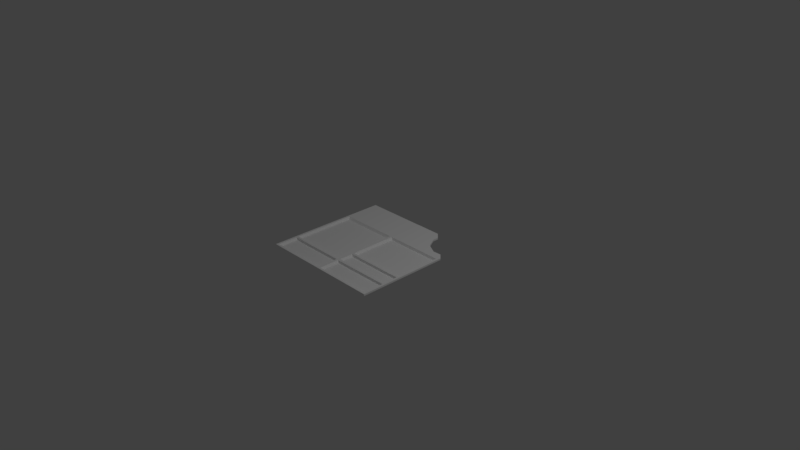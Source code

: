 # Source: Component_PuzzleBackgroundTop.blend  (saved by Blender 2.79.0; exported with 4.5.12 LTS)
import bpy
from mathutils import Matrix  # noqa: F401  (used for matrix-valued properties, if any)

bpy.ops.wm.read_factory_settings(use_empty=True)
scene = bpy.context.scene
scene.name = 'Scene'

# ---- collections
col_collection_1 = bpy.data.collections.new('Collection 1'); scene.collection.children.link(col_collection_1)

# ---- materials (node trees are filled in below, after node groups)
mat_component_puzzleback_mat = bpy.data.materials.new('Component_PuzzleBack_mat')
mat_component_puzzleback_mat.alpha_threshold = 0.0
mat_component_puzzleback_mat.use_transparent_shadow = False
mat_component_puzzleback_mat.diffuse_color = (1.0, 1.0, 1.0, 1.0)
mat_component_puzzleback_mat.roughness = 0.5

# ---- material node trees

# ---- world
world_world = bpy.data.worlds.new('World'); scene.world = world_world
world_world.color = (0.05088, 0.05088, 0.05088)
world_world.use_sun_shadow = False
world_world.sun_shadow_jitter_overblur = 0.0
world_world.cycles.sampling_method = 'MANUAL'

# ---- cameras
cam_camera_001 = bpy.data.cameras.new('Camera.001')
cam_camera_001.clip_end = 100.0
cam_camera_001.lens = 35.0
cam_camera_001.sensor_width = 32.0
cam_camera_001.sensor_height = 18.0
cam_camera_001.ortho_scale = 7.314
cam_camera_001.dof.focus_distance = 0.0
cam_camera_001.dof.aperture_fstop = 128.0
cam_camera_001.dof.aperture_blades = 6
cam_camera = bpy.data.cameras.new('Camera')
cam_camera.clip_end = 100.0
cam_camera.lens = 35.0
cam_camera.sensor_width = 32.0
cam_camera.sensor_height = 18.0
cam_camera.ortho_scale = 7.314
cam_camera.dof.focus_distance = 0.0
cam_camera.dof.aperture_fstop = 128.0

# ---- lights
light_lamp_001 = bpy.data.lights.new('Lamp.001', 'POINT')
light_lamp_001.transmission_factor = 0.0
light_lamp_001.energy = 100.0
light_lamp_001.shadow_buffer_clip_start = 0.5
light_lamp_001.shadow_soft_size = 0.1
light_lamp_001.shadow_maximum_resolution = 0.006
light_lamp_001.use_absolute_resolution = True
light_lamp = bpy.data.lights.new('Lamp', 'POINT')
light_lamp.transmission_factor = 0.0
light_lamp.cutoff_distance = 30.0
light_lamp.energy = 100.0
light_lamp.shadow_buffer_clip_start = 1.001
light_lamp.shadow_soft_size = 0.1
light_lamp.shadow_maximum_resolution = 0.006
light_lamp.use_absolute_resolution = True

# ---- meshes
me_untitled_008 = bpy.data.meshes.new('Untitled.008')
me_untitled_008.from_pydata([(0.5973, 11.49, 83.31), (-76.02, 11.49, 83.31), (-76.02, 11.49, 56.87), (0.5952, 11.51, 56.87)], [], [(1, 0, 3, 2)])
_uv = me_untitled_008.uv_layers.new(name='map1')
_uv.uv.foreach_set('vector', [0.02158, 0.3481, 0.1312, 0.1945, 0.1884, 0.2336, 0.07616, 0.3883])
me_untitled_008.materials.append(mat_component_puzzleback_mat)
me_untitled_008.use_remesh_preserve_volume = False
me_untitled_008.use_remesh_preserve_attributes = False
me_untitled_008.use_mirror_vertex_groups = False
me_untitled_008.update()
me_untitled_008.normals_split_custom_set([tuple(v) for v in zip(*[iter([-8.702e-05, 1.0, 0.0002887, -8.702e-05, 1.0, 0.0002887, -8.702e-05, 1.0, 0.0002887, -8.702e-05, 1.0, 0.0002887])] * 3)])
me_untitled_007 = bpy.data.meshes.new('Untitled.007')
me_untitled_007.from_pydata([(84.83, 11.5, 83.3), (8.173, 11.5, 83.3), (8.171, 11.52, 57.19), (84.83, 11.53, 56.87)], [], [(3, 2, 1, 0)])
_uv = me_untitled_007.uv_layers.new(name='map1')
_uv.uv.foreach_set('vector', [0.3117, 0.06172, 0.2039, 0.2075, 0.1473, 0.1691, 0.2576, 0.02462])
me_untitled_007.materials.append(mat_component_puzzleback_mat)
me_untitled_007.use_remesh_preserve_volume = False
me_untitled_007.use_remesh_preserve_attributes = False
me_untitled_007.use_mirror_vertex_groups = False
me_untitled_007.update()
me_untitled_007.normals_split_custom_set([tuple(v) for v in zip(*[iter([-4.238e-05, 1.0, 0.0009453, -4.238e-05, 1.0, 0.0009453, -4.238e-05, 1.0, 0.0009453, -4.238e-05, 1.0, 0.0009453])] * 3)])
me_untitled_006 = bpy.data.meshes.new('Untitled.006')
me_untitled_006.from_pydata([(84.82, 11.52, 52.64), (8.179, 11.51, 52.38), (8.178, 11.53, 34.1), (84.82, 11.54, 33.87)], [], [(3, 2, 1, 0)])
_uv = me_untitled_006.uv_layers.new(name='map1')
_uv.uv.foreach_set('vector', [0.3636, 0.1016, 0.2594, 0.2466, 0.225, 0.222, 0.3281, 0.07368])
me_untitled_006.materials.append(mat_component_puzzleback_mat)
me_untitled_006.use_remesh_preserve_volume = False
me_untitled_006.use_remesh_preserve_attributes = False
me_untitled_006.use_mirror_vertex_groups = False
me_untitled_006.update()
me_untitled_006.normals_split_custom_set([tuple(v) for v in zip(*[iter([-0.00013, 1.0, 0.000952, -0.00013, 1.0, 0.000952, -0.00013, 1.0, 0.000952, -0.00013, 1.0, 0.000952])] * 3)])
me_untitled_005 = bpy.data.meshes.new('Untitled.005')
me_untitled_005.from_pydata([(8.161, 11.55, 28.58), (8.158, 11.6, -32.23), (84.84, 11.62, -32.19), (84.84, 11.56, 28.68)], [], [(2, 1, 0, 3)])
_uv = me_untitled_005.uv_layers.new(name='map1')
_uv.uv.foreach_set('vector', [0.4985, 0.199, 0.3965, 0.3522, 0.2801, 0.2606, 0.3826, 0.1119])
me_untitled_005.materials.append(mat_component_puzzleback_mat)
me_untitled_005.use_remesh_preserve_volume = False
me_untitled_005.use_remesh_preserve_attributes = False
me_untitled_005.use_mirror_vertex_groups = False
me_untitled_005.update()
me_untitled_005.normals_split_custom_set([tuple(v) for v in zip(*[iter([-0.0002739, 1.0, 0.0009403, -0.0002739, 1.0, 0.0009403, -0.0002739, 1.0, 0.0009403, -0.0002739, 1.0, 0.0009403])] * 3)])
me_untitled_004 = bpy.data.meshes.new('Untitled.004')
me_untitled_004.from_pydata([(0.5926, 11.51, 29.82), (0.5877, 11.54, -31.04), (-76.02, 11.48, -31.04), (-76.02, 11.48, 32.76), (-76.02, 11.48, 51.53), (0.5943, 11.5, 51.53), (0.5928, 11.51, 33.08), (-76.02, 11.48, 29.82)], [], [(0, 1, 2, 7, 3, 4, 5, 6)])
_uv = me_untitled_004.uv_layers.new(name='map1')
_uv.uv.foreach_set('vector', [0.2575, 0.2792, 0.38, 0.3719, 0.27, 0.5246, 0.1379, 0.443, 0.1316, 0.4383, 0.09426, 0.4058, 0.208, 0.2479, 0.2504, 0.2744])
me_untitled_004.materials.append(mat_component_puzzleback_mat)
me_untitled_004.use_remesh_preserve_volume = False
me_untitled_004.use_remesh_preserve_attributes = False
me_untitled_004.use_mirror_vertex_groups = False
me_untitled_004.update()
me_untitled_004.normals_split_custom_set([tuple(v) for v in zip(*[iter([-0.0004653, 1.0, 0.0002887, -0.0004653, 1.0, 0.0002887, -0.0004653, 1.0, 0.0002887, -0.0004653, 1.0, 0.0002887, -0.0004653, 1.0, 0.0002887, -0.0004653, 1.0, 0.0002887, -0.0004653, 1.0, 0.0002887, -0.0004653, 1.0, 0.0002887])] * 3)])
me_untitled_003 = bpy.data.meshes.new('Untitled.003')
me_untitled_003.from_pydata([(-81.05, 14.5, 87.01), (89.84, 14.5, 87.01), (-81.05, 14.5, -83.88), (89.84, 14.63, -37.08), (89.84, 14.5, 84.0), (2.646, 14.5, 87.01), (6.153, 14.5, 87.01), (-81.05, 14.5, -37.08), (-81.05, 14.5, 84.0), (2.647, 14.5, -83.88), (6.153, 14.63, -83.88), (48.75, 14.59, -67.79), (71.61, 14.59, -45.08), (56.86, 14.59, -52.93), (82.85, 14.59, -45.66), (90.5, 14.61, -38.04), (40.83, 14.61, -83.88), (48.81, 14.59, -75.83), (6.155, 14.5, 84.0), (2.606, 14.5, 84.0), (64.24, 14.59, -49.01), (2.596, 14.56, -37.08), (6.15, 14.6, -37.16), (89.84, 12.15, 87.01), (6.153, 12.15, 87.01), (64.24, 12.24, -49.01), (71.61, 12.24, -45.09), (2.647, 12.15, 87.01), (6.153, 12.28, -83.88), (40.83, 12.26, -83.88), (48.81, 12.24, -75.83), (48.75, 12.24, -67.79), (56.86, 12.24, -52.93), (-81.05, 12.15, 87.01), (-81.05, 12.15, 84.0), (89.84, 12.28, -37.08), (89.84, 12.15, 84.0), (82.85, 12.24, -45.66), (6.156, 12.15, 84.0), (2.606, 12.15, 84.0), (90.5, 12.26, -38.04), (-81.05, 12.15, -37.08), (-81.05, 12.15, -83.88), (2.647, 12.15, -83.88), (2.597, 12.21, -37.08), (6.15, 12.25, -37.49), (-78.03, 14.5, 87.01), (-78.03, 14.5, -83.88), (-78.03, 14.5, 84.0), (-78.03, 14.5, -37.08), (-78.03, 12.15, 87.01), (-78.03, 12.15, -83.88), (-78.03, 12.15, 84.0), (-78.03, 12.15, -37.08), (89.84, 14.63, -33.76), (-81.05, 14.5, -33.76), (2.596, 14.56, -33.76), (6.15, 14.59, -33.82), (89.84, 12.28, -33.76), (-81.05, 12.15, -33.76), (2.597, 12.21, -33.76), (6.15, 12.24, -34.15), (-78.03, 12.15, -33.76), (-78.03, 14.5, -33.76), (86.85, 14.5, 87.01), (86.85, 14.63, -37.1), (86.85, 14.5, 84.0), (86.85, 12.15, 87.01), (86.85, 12.28, -37.1), (86.85, 12.15, 84.0), (86.85, 12.27, -33.78), (86.85, 14.62, -33.78), (89.84, 14.53, 56.18), (-81.05, 14.5, 56.18), (89.84, 12.18, 56.18), (-81.05, 12.15, 56.18), (-78.03, 14.5, 56.18), (2.603, 14.51, 56.18), (6.154, 14.52, 56.5), (-78.03, 12.15, 56.18), (86.85, 12.18, 56.18), (86.85, 14.53, 56.18), (2.603, 14.52, 53.15), (6.154, 14.52, 52.87), (-78.03, 12.15, 53.15), (86.85, 14.53, 53.14), (89.84, 14.53, 53.15), (-81.05, 14.5, 53.15), (89.84, 12.18, 53.15), (-81.05, 12.15, 53.15), (-78.03, 14.5, 53.15), (86.85, 12.18, 53.14), (2.602, 14.53, 33.72), (6.153, 14.54, 33.61), (-78.03, 12.15, 33.39), (86.85, 14.55, 33.38), (89.84, 14.55, 33.39), (-81.05, 14.5, 33.39), (89.84, 12.2, 33.39), (-81.05, 12.15, 33.39), (-78.03, 14.5, 33.39), (86.85, 12.2, 33.38), (2.601, 14.53, 30.29), (6.153, 14.54, 30.17), (-78.03, 12.15, 30.29), (86.85, 14.56, 30.28), (89.84, 14.56, 30.29), (-81.05, 14.5, 30.29), (89.84, 12.21, 30.29), (-81.05, 12.15, 30.29), (-78.03, 14.5, 30.29), (86.85, 12.21, 30.28), (0.5926, 11.51, 29.82), (0.5877, 11.54, -31.04), (-76.02, 11.48, -31.04), (-76.02, 11.48, 32.76), (-76.02, 11.48, 51.53), (0.5943, 11.5, 51.53), (0.5928, 11.51, 33.08), (-76.02, 11.48, 29.82), (8.161, 11.55, 28.58), (8.158, 11.6, -32.23), (84.84, 11.62, -32.19), (84.84, 11.56, 28.68), (84.82, 11.52, 52.64), (8.179, 11.51, 52.38), (8.178, 11.53, 34.1), (84.82, 11.54, 33.87), (0.5973, 11.49, 83.31), (-76.02, 11.49, 83.31), (-76.02, 11.49, 56.87), (0.5952, 11.51, 56.87), (84.83, 11.5, 83.3), (8.173, 11.5, 83.3), (8.171, 11.52, 57.19), (84.83, 11.53, 56.87)], [], [(49, 21, 9, 47), (9, 21, 22, 10), (12, 20, 13, 11, 17, 16, 10, 22, 65, 3, 15, 14), (63, 56, 21, 49), (56, 57, 22, 21), (18, 66, 132, 133), (48, 46, 5, 19), (5, 6, 18, 19), (64, 1, 4, 66), (53, 51, 43, 44), (43, 28, 45, 44), (26, 37, 40, 35, 68, 45, 28, 29, 30, 31, 32, 25), (62, 53, 44, 60), (60, 44, 45, 61), (52, 39, 27, 50), (27, 39, 38, 24), (67, 69, 36, 23), (54, 58, 35, 3), (64, 67, 23, 1), (10, 28, 43, 9), (14, 37, 26, 12), (12, 26, 25, 20), (47, 51, 42, 2), (11, 31, 30, 17), (5, 27, 24, 6), (3, 35, 40, 15), (16, 29, 28, 10), (46, 50, 27, 5), (17, 30, 29, 16), (73, 75, 34, 8), (15, 40, 37, 14), (13, 32, 31, 11), (20, 25, 32, 13), (2, 42, 41, 7), (8, 34, 33, 0), (1, 23, 36, 4), (0, 33, 50, 46), (9, 43, 51, 47), (34, 52, 50, 33), (59, 41, 53, 62), (41, 42, 51, 53), (8, 0, 46, 48), (55, 63, 49, 7), (7, 49, 47, 2), (107, 110, 63, 55), (109, 59, 62, 104), (7, 41, 59, 55), (106, 108, 58, 54), (68, 70, 61, 45), (65, 22, 57, 71), (102, 103, 57, 56), (3, 65, 71, 54), (35, 58, 70, 68), (6, 24, 67, 64), (24, 38, 69, 67), (74, 36, 69, 80), (6, 64, 66, 18), (72, 81, 66, 4), (86, 85, 81, 72), (88, 74, 80, 91), (77, 76, 130, 131), (19, 18, 78, 77), (4, 36, 74, 72), (34, 75, 79, 52), (8, 48, 76, 73), (87, 89, 75, 73), (85, 83, 78, 81), (85, 95, 127, 124), (97, 99, 89, 87), (98, 88, 91, 101), (96, 95, 85, 86), (76, 77, 82, 90), (77, 78, 83, 82), (72, 74, 88, 86), (75, 89, 84, 79), (73, 76, 90, 87), (106, 105, 95, 96), (108, 98, 101, 111), (107, 109, 99, 97), (105, 103, 93, 95), (63, 110, 119, 114), (82, 83, 93, 92), (86, 88, 98, 96), (89, 99, 94, 84), (87, 90, 100, 97), (105, 71, 122, 123), (55, 59, 109, 107), (58, 108, 111, 70), (54, 71, 105, 106), (92, 93, 103, 102), (96, 98, 108, 106), (99, 109, 104, 94), (97, 100, 110, 107), (82, 92, 118, 117), (100, 90, 116, 115), (92, 102, 112, 118), (56, 63, 114, 113), (110, 100, 115, 119), (102, 56, 113, 112), (90, 82, 117, 116), (71, 57, 121, 122), (103, 105, 123, 120), (57, 103, 120, 121), (93, 83, 125, 126), (83, 85, 124, 125), (95, 93, 126, 127), (48, 19, 128, 129), (76, 48, 129, 130), (19, 77, 131, 128), (78, 18, 133, 134), (66, 81, 135, 132), (81, 78, 134, 135)])
_uv = me_untitled_003.uv_layers.new(name='map1')
_uv.uv.foreach_set('vector', [0.2809, 0.5427, 0.3994, 0.3753, 0.4941, 0.4434, 0.3783, 0.6097, 0.4941, 0.4434, 0.3994, 0.3753, 0.4046, 0.3684, 0.4993, 0.4363, 0.5402, 0.2258, 0.5452, 0.238, 0.5498, 0.2505, 0.5441, 0.2767, 0.5357, 0.2864, 0.5498, 0.3667, 0.4993, 0.4363, 0.4046, 0.3684, 0.5176, 0.2002, 0.5208, 0.1953, 0.523, 0.1953, 0.5261, 0.2148, 0.2738, 0.5379, 0.3929, 0.3706, 0.3994, 0.3753, 0.2809, 0.5427, 0.3929, 0.3706, 0.3979, 0.3636, 0.4046, 0.3684, 0.3994, 0.3753, 0.1366, 0.1723, 0.2574, 0.01074, 0.2576, 0.02462, 0.1473, 0.1691, 0.01114, 0.3512, 0.004836, 0.3469, 0.1247, 0.175, 0.1308, 0.1797, 0.1247, 0.175, 0.1302, 0.1678, 0.1366, 0.1723, 0.1308, 0.1797, 0.2517, 0.006154, 0.256, 0.0001029, 0.262, 0.00437, 0.2574, 0.01074, 0.5702, 0.1179, 0.5779, 0.01831, 0.7785, 0.006103, 0.7747, 0.1259, 0.7785, 0.006103, 0.7873, 0.006317, 0.7838, 0.1252, 0.7747, 0.1259, 0.9726, 0.08697, 0.9785, 0.1119, 0.9938, 0.1268, 0.9933, 0.1293, 0.9871, 0.1291, 0.7838, 0.1252, 0.7873, 0.006317, 0.8717, 0.02176, 0.9002, 0.04707, 0.9234, 0.04854, 0.9521, 0.06405, 0.9624, 0.07518, 0.5696, 0.1263, 0.5702, 0.1179, 0.7747, 0.1259, 0.7745, 0.1344, 0.7745, 0.1344, 0.7747, 0.1259, 0.7838, 0.1252, 0.7835, 0.1336, 0.57, 0.426, 0.7691, 0.4311, 0.7692, 0.4386, 0.5698, 0.4332, 0.7692, 0.4386, 0.7691, 0.4311, 0.778, 0.4311, 0.7779, 0.4387, 0.9765, 0.439, 0.9765, 0.4315, 0.9838, 0.4323, 0.9821, 0.4377, 0.9994, 0.1367, 0.9938, 0.1369, 0.9933, 0.1293, 0.9988, 0.1286, 0.9777, 0.4445, 0.9765, 0.439, 0.9821, 0.4377, 0.985, 0.442, 0.7879, 0.0003656, 0.7873, 0.006317, 0.7785, 0.006103, 0.7786, 0.0001029, 0.9838, 0.1089, 0.9785, 0.1119, 0.9726, 0.08697, 0.9769, 0.0847, 0.9769, 0.0847, 0.9726, 0.08697, 0.9624, 0.07518, 0.966, 0.07201, 0.5757, 0.01198, 0.5779, 0.01831, 0.572, 0.01996, 0.5675, 0.01649, 0.9251, 0.04326, 0.9234, 0.04854, 0.9002, 0.04707, 0.9035, 0.03951, 0.7691, 0.4444, 0.7692, 0.4386, 0.7779, 0.4387, 0.7779, 0.4445, 0.9988, 0.1286, 0.9933, 0.1293, 0.9938, 0.1268, 0.9985, 0.126, 0.8747, 0.01583, 0.8717, 0.02176, 0.7873, 0.006317, 0.7879, 0.0003656, 0.5683, 0.4392, 0.5698, 0.4332, 0.7692, 0.4386, 0.7691, 0.4444, 0.9035, 0.03951, 0.9002, 0.04707, 0.8717, 0.02176, 0.8747, 0.01583, 0.5504, 0.3578, 0.5564, 0.3575, 0.5629, 0.4267, 0.557, 0.4286, 0.9985, 0.126, 0.9938, 0.1268, 0.9785, 0.1119, 0.9838, 0.1089, 0.9549, 0.06051, 0.9521, 0.06405, 0.9234, 0.04854, 0.9251, 0.04326, 0.966, 0.07201, 0.9624, 0.07518, 0.9521, 0.06405, 0.9549, 0.06051, 0.5675, 0.01649, 0.572, 0.01996, 0.562, 0.1175, 0.5566, 0.1171, 0.557, 0.4286, 0.5629, 0.4267, 0.5643, 0.4321, 0.561, 0.4356, 0.985, 0.442, 0.9821, 0.4377, 0.9838, 0.4323, 0.9899, 0.4347, 0.561, 0.4356, 0.5643, 0.4321, 0.5698, 0.4332, 0.5683, 0.4392, 0.7786, 0.0001029, 0.7785, 0.006103, 0.5779, 0.01831, 0.5757, 0.01198, 0.5629, 0.4267, 0.57, 0.426, 0.5698, 0.4332, 0.5643, 0.4321, 0.5618, 0.1259, 0.562, 0.1175, 0.5702, 0.1179, 0.5696, 0.1263, 0.562, 0.1175, 0.572, 0.01996, 0.5779, 0.01831, 0.5702, 0.1179, 0.006041, 0.3577, 0.0001029, 0.353, 0.004836, 0.3469, 0.01114, 0.3512, 0.2696, 0.5445, 0.2738, 0.5379, 0.2809, 0.5427, 0.2766, 0.5491, 0.2766, 0.5491, 0.2809, 0.5427, 0.3783, 0.6097, 0.374, 0.616, 0.1261, 0.457, 0.1308, 0.4504, 0.2738, 0.5379, 0.2696, 0.5445, 0.5562, 0.2904, 0.5618, 0.1259, 0.5696, 0.1263, 0.564, 0.2906, 0.5566, 0.1171, 0.562, 0.1175, 0.5618, 0.1259, 0.5558, 0.1255, 0.9999, 0.2955, 0.9939, 0.2955, 0.9938, 0.1369, 0.9994, 0.1367, 0.9871, 0.1291, 0.9868, 0.137, 0.7835, 0.1336, 0.7838, 0.1252, 0.5176, 0.2002, 0.4046, 0.3684, 0.3979, 0.3636, 0.5114, 0.1963, 0.262, 0.2703, 0.2672, 0.2633, 0.3979, 0.3636, 0.3929, 0.3706, 0.5208, 0.1953, 0.5176, 0.2002, 0.5114, 0.1963, 0.5153, 0.1911, 0.9933, 0.1293, 0.9938, 0.1369, 0.9868, 0.137, 0.9871, 0.1291, 0.7779, 0.4445, 0.7779, 0.4387, 0.9765, 0.439, 0.9777, 0.4445, 0.7779, 0.4387, 0.778, 0.4311, 0.9765, 0.4315, 0.9765, 0.439, 0.9923, 0.3622, 0.9838, 0.4323, 0.9765, 0.4315, 0.9847, 0.3616, 0.1302, 0.1678, 0.2517, 0.006154, 0.2574, 0.01074, 0.1366, 0.1723, 0.3266, 0.05243, 0.322, 0.05867, 0.2574, 0.01074, 0.262, 0.00437, 0.3328, 0.05675, 0.328, 0.06303, 0.322, 0.05867, 0.3266, 0.05243, 0.9928, 0.3543, 0.9923, 0.3622, 0.9847, 0.3616, 0.985, 0.3539, 0.1992, 0.2302, 0.07644, 0.4032, 0.07616, 0.3883, 0.1884, 0.2336, 0.1308, 0.1797, 0.1366, 0.1723, 0.2041, 0.222, 0.1992, 0.2302, 0.9899, 0.4347, 0.9838, 0.4323, 0.9923, 0.3622, 0.9984, 0.3626, 0.5629, 0.4267, 0.5564, 0.3575, 0.5641, 0.3572, 0.57, 0.426, 0.006041, 0.3577, 0.01114, 0.3512, 0.07644, 0.4032, 0.07148, 0.4093, 0.5501, 0.3498, 0.5562, 0.3496, 0.5564, 0.3575, 0.5504, 0.3578, 0.328, 0.06303, 0.2115, 0.2267, 0.2041, 0.222, 0.322, 0.05867, 0.328, 0.06303, 0.3751, 0.09683, 0.3636, 0.1016, 0.3281, 0.07368, 0.55, 0.2984, 0.5561, 0.2985, 0.5562, 0.3496, 0.5501, 0.3498, 0.9939, 0.3034, 0.9928, 0.3543, 0.985, 0.3539, 0.9863, 0.3033, 0.3795, 0.09079, 0.3751, 0.09683, 0.328, 0.06303, 0.3328, 0.05675, 0.07644, 0.4032, 0.1992, 0.2302, 0.2056, 0.2343, 0.08273, 0.4079, 0.1992, 0.2302, 0.2041, 0.222, 0.2115, 0.2267, 0.2056, 0.2343, 0.9984, 0.3626, 0.9923, 0.3622, 0.9928, 0.3543, 0.9989, 0.3546, 0.5564, 0.3575, 0.5562, 0.3496, 0.564, 0.3494, 0.5641, 0.3572, 0.07148, 0.4093, 0.07644, 0.4032, 0.08273, 0.4079, 0.07742, 0.4142, 0.3855, 0.09513, 0.3812, 0.101, 0.3751, 0.09683, 0.3795, 0.09079, 0.9939, 0.2955, 0.9939, 0.3034, 0.9863, 0.3033, 0.9864, 0.2954, 0.5501, 0.2903, 0.5562, 0.2904, 0.5561, 0.2985, 0.55, 0.2984, 0.3812, 0.101, 0.2672, 0.2633, 0.2605, 0.2581, 0.3751, 0.09683, 0.2738, 0.5379, 0.1308, 0.4504, 0.1379, 0.443, 0.27, 0.5246, 0.2056, 0.2343, 0.2115, 0.2267, 0.2605, 0.2581, 0.2549, 0.2652, 0.9989, 0.3546, 0.9928, 0.3543, 0.9939, 0.3034, 0.9999, 0.3034, 0.5562, 0.3496, 0.5561, 0.2985, 0.5639, 0.2985, 0.564, 0.3494, 0.07742, 0.4142, 0.08273, 0.4079, 0.124, 0.4453, 0.119, 0.4517, 0.3812, 0.101, 0.5114, 0.1963, 0.4985, 0.199, 0.3826, 0.1119, 0.5558, 0.1255, 0.5618, 0.1259, 0.5562, 0.2904, 0.5501, 0.2903, 0.9938, 0.1369, 0.9939, 0.2955, 0.9864, 0.2954, 0.9868, 0.137, 0.5153, 0.1911, 0.5114, 0.1963, 0.3812, 0.101, 0.3855, 0.09513, 0.2549, 0.2652, 0.2605, 0.2581, 0.2672, 0.2633, 0.262, 0.2703, 0.9999, 0.3034, 0.9939, 0.3034, 0.9939, 0.2955, 0.9999, 0.2955, 0.5561, 0.2985, 0.5562, 0.2904, 0.564, 0.2906, 0.5639, 0.2985, 0.119, 0.4517, 0.124, 0.4453, 0.1308, 0.4504, 0.1261, 0.457, 0.2056, 0.2343, 0.2549, 0.2652, 0.2504, 0.2744, 0.208, 0.2479, 0.124, 0.4453, 0.08273, 0.4079, 0.09426, 0.4058, 0.1316, 0.4383, 0.2549, 0.2652, 0.262, 0.2703, 0.2575, 0.2792, 0.2504, 0.2744, 0.3929, 0.3706, 0.2738, 0.5379, 0.27, 0.5246, 0.38, 0.3719, 0.1308, 0.4504, 0.124, 0.4453, 0.1316, 0.4383, 0.1379, 0.443, 0.262, 0.2703, 0.3929, 0.3706, 0.38, 0.3719, 0.2575, 0.2792, 0.08273, 0.4079, 0.2056, 0.2343, 0.208, 0.2479, 0.09426, 0.4058, 0.5114, 0.1963, 0.3979, 0.3636, 0.3965, 0.3522, 0.4985, 0.199, 0.2672, 0.2633, 0.3812, 0.101, 0.3826, 0.1119, 0.2801, 0.2606, 0.3979, 0.3636, 0.2672, 0.2633, 0.2801, 0.2606, 0.3965, 0.3522, 0.2605, 0.2581, 0.2115, 0.2267, 0.225, 0.222, 0.2594, 0.2466, 0.2115, 0.2267, 0.328, 0.06303, 0.3281, 0.07368, 0.225, 0.222, 0.3751, 0.09683, 0.2605, 0.2581, 0.2594, 0.2466, 0.3636, 0.1016, 0.01114, 0.3512, 0.1308, 0.1797, 0.1312, 0.1945, 0.02158, 0.3481, 0.07644, 0.4032, 0.01114, 0.3512, 0.02158, 0.3481, 0.07616, 0.3883, 0.1308, 0.1797, 0.1992, 0.2302, 0.1884, 0.2336, 0.1312, 0.1945, 0.2041, 0.222, 0.1366, 0.1723, 0.1473, 0.1691, 0.2039, 0.2075, 0.2574, 0.01074, 0.322, 0.05867, 0.3117, 0.06172, 0.2576, 0.02462, 0.322, 0.05867, 0.2041, 0.222, 0.2039, 0.2075, 0.3117, 0.06172])
me_untitled_003.materials.append(mat_component_puzzleback_mat)
me_untitled_003.use_remesh_preserve_volume = False
me_untitled_003.use_remesh_preserve_attributes = False
me_untitled_003.use_mirror_vertex_groups = False
me_untitled_003.update()
me_untitled_003.normals_split_custom_set([tuple(v) for v in zip(*[iter([-0.0003788, 1.0, -0.0007475, -0.0003788, 1.0, -0.0007475, -0.0003788, 1.0, -0.0007475, -0.0003788, 1.0, -0.0007475, -0.0232, 0.9997, -0.0003635, -0.0232, 0.9997, -0.0003635, -0.0232, 0.9997, -0.0003635, -0.0232, 0.9997, -0.0003635, 0.0004019, 1.0, -0.0003523, 0.0004019, 1.0, -0.0003523, 0.0004019, 1.0, -0.0003523, 0.0004019, 1.0, -0.0003523, 0.0004019, 1.0, -0.0003523, 0.0004019, 1.0, -0.0003523, 0.0004019, 1.0, -0.0003523, 0.0004019, 1.0, -0.0003523, 0.0004019, 1.0, -0.0003523, 0.0004019, 1.0, -0.0003523, 0.0004019, 1.0, -0.0003523, 0.0004019, 1.0, -0.0003523, -0.0007474, 1.0, 0.0002909, -0.0007474, 1.0, 0.0002909, -0.0007474, 1.0, 0.0002909, -0.0007474, 1.0, 0.0002909, -0.009078, 1.0, 0.0006793, -0.009078, 1.0, 0.0006793, -0.009078, 1.0, 0.0006793, -0.009078, 1.0, 0.0006793, 0.0, 0.2255, -0.9742, 0.0, 0.2255, -0.9742, 0.0, 0.2255, -0.9742, 0.0, 0.2255, -0.9742, 0.0, 1.0, 2.81e-06, 0.0, 1.0, 2.81e-06, 0.0, 1.0, 2.81e-06, 0.0, 1.0, 2.81e-06, 0.0, 1.0, 3.229e-06, 0.0, 1.0, 3.229e-06, 0.0, 1.0, 3.229e-06, 0.0, 1.0, 3.229e-06, 0.0, 1.0, 3.386e-06, 0.0, 1.0, 3.386e-06, 0.0, 1.0, 3.386e-06, 0.0, 1.0, 3.386e-06, 0.0003788, -1.0, 0.0007474, 0.0003788, -1.0, 0.0007474, 0.0003788, -1.0, 0.0007474, 0.0003788, -1.0, 0.0007474, 0.02322, -0.9997, 0.0003648, 0.02322, -0.9997, 0.0003648, 0.02322, -0.9997, 0.0003648, 0.02322, -0.9997, 0.0003648, -0.000404, -1.0, 0.0003543, -0.000404, -1.0, 0.0003543, -0.000404, -1.0, 0.0003543, -0.000404, -1.0, 0.0003543, -0.000404, -1.0, 0.0003543, -0.000404, -1.0, 0.0003543, -0.000404, -1.0, 0.0003543, -0.000404, -1.0, 0.0003543, -0.000404, -1.0, 0.0003543, -0.000404, -1.0, 0.0003543, -0.000404, -1.0, 0.0003543, -0.000404, -1.0, 0.0003543, 0.0007474, -1.0, -0.0002905, 0.0007474, -1.0, -0.0002905, 0.0007474, -1.0, -0.0002905, 0.0007474, -1.0, -0.0002905, 0.009015, -1.0, -0.000679, 0.009015, -1.0, -0.000679, 0.009015, -1.0, -0.000679, 0.009015, -1.0, -0.000679, 0.0, -1.0, -3.013e-06, 0.0, -1.0, -3.013e-06, 0.0, -1.0, -3.013e-06, 0.0, -1.0, -3.013e-06, 0.0, -1.0, -2.878e-06, 0.0, -1.0, -2.878e-06, 0.0, -1.0, -2.878e-06, 0.0, -1.0, -2.878e-06, 0.0, -1.0, -2.963e-06, 0.0, -1.0, -2.963e-06, 0.0, -1.0, -2.963e-06, 0.0, -1.0, -2.963e-06, 1.0, 0.0003179, 3.427e-07, 1.0, 0.0003179, 3.427e-07, 1.0, 0.0003179, 3.427e-07, 1.0, 0.0003179, 3.427e-07, 0.0, -0.0003506, 1.0, 0.0, -0.0003506, 1.0, 0.0, -0.0003506, 1.0, 0.0, -0.0003506, 1.0, -1.296e-05, 0.0003506, -1.0, -1.296e-05, 0.0003506, -1.0, -1.296e-05, 0.0003506, -1.0, -1.296e-05, 0.0003506, -1.0, -0.05109, 0.0003339, -0.9987, -0.05109, 0.0003339, -0.9987, -0.05109, 0.0003339, -0.9987, -0.05109, 0.0003339, -0.9987, 0.4697, 0.000458, -0.8828, 0.4697, 0.000458, -0.8828, 0.4697, 0.000458, -0.8828, 0.4697, 0.000458, -0.8828, 0.0, 0.0003506, -1.0, 0.0, 0.0003506, -1.0, 0.0, 0.0003506, -1.0, 0.0, 0.0003506, -1.0, 1.0, 0.0003149, 0.007304, 1.0, 0.0003149, 0.007304, 1.0, 0.0003149, 0.007304, 1.0, 0.0003149, 0.007304, 0.0, -0.0003506, 1.0, 0.0, -0.0003506, 1.0, 0.0, -0.0003506, 1.0, 0.0, -0.0003506, 1.0, 0.8216, 5.88e-05, 0.57, 0.8216, 5.88e-05, 0.57, 0.8216, 5.88e-05, 0.57, 0.8216, 5.88e-05, 0.57, 1.872e-07, 0.0003506, -1.0, 1.872e-07, 0.0003506, -1.0, 1.872e-07, 0.0003506, -1.0, 1.872e-07, 0.0003506, -1.0, 0.0, -0.0003506, 1.0, 0.0, -0.0003506, 1.0, 0.0, -0.0003506, 1.0, 0.0, -0.0003506, 1.0, 0.7097, 0.0004717, -0.7045, 0.7097, 0.0004717, -0.7045, 0.7097, 0.0004717, -0.7045, 0.7097, 0.0004717, -0.7045, -1.0, -0.0003154, 2.849e-11, -1.0, -0.0003154, 2.849e-11, -1.0, -0.0003154, 2.849e-11, -1.0, -0.0003154, 2.849e-11, 0.7058, 0.0004727, -0.7084, 0.7058, 0.0004727, -0.7084, 0.7058, 0.0004727, -0.7084, 0.7058, 0.0004727, -0.7084, 0.8778, 0.0004462, -0.479, 0.8778, 0.0004462, -0.479, 0.8778, 0.0004462, -0.479, 0.8778, 0.0004462, -0.479, 0.4697, 0.0004582, -0.8828, 0.4697, 0.0004582, -0.8828, 0.4697, 0.0004582, -0.8828, 0.4697, 0.0004582, -0.8828, -1.0, -0.0003141, -1.694e-11, -1.0, -0.0003141, -1.694e-11, -1.0, -0.0003141, -1.694e-11, -1.0, -0.0003141, -1.694e-11, -1.0, -0.0003151, -9.206e-10, -1.0, -0.0003151, -9.206e-10, -1.0, -0.0003151, -9.206e-10, -1.0, -0.0003151, -9.206e-10, 1.0, 0.0003164, 9.206e-10, 1.0, 0.0003164, 9.206e-10, 1.0, 0.0003164, 9.206e-10, 1.0, 0.0003164, 9.206e-10, 0.0, -0.0003506, 1.0, 0.0, -0.0003506, 1.0, 0.0, -0.0003506, 1.0, 0.0, -0.0003506, 1.0, 0.0, 0.0003506, -1.0, 0.0, 0.0003506, -1.0, 0.0, 0.0003506, -1.0, 0.0, 0.0003506, -1.0, 0.0, -1.0, -3.35e-06, 0.0, -1.0, -3.35e-06, 0.0, -1.0, -3.35e-06, 0.0, -1.0, -3.35e-06, 0.001442, -1.0, -1.846e-05, 0.001442, -1.0, -1.846e-05, 0.001442, -1.0, -1.846e-05, 0.001442, -1.0, -1.846e-05, 0.0007306, -1.0, 4.718e-05, 0.0007306, -1.0, 4.718e-05, 0.0007306, -1.0, 4.718e-05, 0.0007306, -1.0, 4.718e-05, 0.0, 1.0, 3.353e-06, 0.0, 1.0, 3.353e-06, 0.0, 1.0, 3.353e-06, 0.0, 1.0, 3.353e-06, -0.001442, 1.0, 1.822e-05, -0.001442, 1.0, 1.822e-05, -0.001442, 1.0, 1.822e-05, -0.001442, 1.0, 1.822e-05, -0.0007306, 1.0, -4.72e-05, -0.0007306, 1.0, -4.72e-05, -0.0007306, 1.0, -4.72e-05, -0.0007306, 1.0, -4.72e-05, -0.001035, 1.0, 1.814e-05, -0.001035, 1.0, 1.814e-05, -0.001035, 1.0, 1.814e-05, -0.001035, 1.0, 1.814e-05, 0.001035, -1.0, -1.814e-05, 0.001035, -1.0, -1.814e-05, 0.001035, -1.0, -1.814e-05, 0.001035, -1.0, -1.814e-05, -1.0, -0.0003147, 0.0, -1.0, -0.0003147, 0.0, -1.0, -0.0003147, 0.0, -1.0, -0.0003147, 0.0, 1.0, 0.000316, 3.407e-07, 1.0, 0.000316, 3.407e-07, 1.0, 0.000316, 3.407e-07, 1.0, 0.000316, 3.407e-07, 0.0003848, -1.0, -0.0009436, 0.0003848, -1.0, -0.0009436, 0.0003848, -1.0, -0.0009436, 0.0003848, -1.0, -0.0009436, -0.0003809, 1.0, 0.0009426, -0.0003809, 1.0, 0.0009426, -0.0003809, 1.0, 0.0009426, -0.0003809, 1.0, 0.0009426, -0.006511, 1.0, 0.0006769, -0.006511, 1.0, 0.0006769, -0.006511, 1.0, 0.0006769, -0.006511, 1.0, 0.0006769, -0.0005474, 1.0, 0.001081, -0.0005474, 1.0, 0.001081, -0.0005474, 1.0, 0.001081, -0.0005474, 1.0, 0.001081, 0.0005474, -1.0, -0.001081, 0.0005474, -1.0, -0.001081, 0.0005474, -1.0, -0.001081, 0.0005474, -1.0, -0.001081, 0.0, -0.0003506, 1.0, 0.0, -0.0003506, 1.0, 0.0, -0.0003506, 1.0, 0.0, -0.0003506, 1.0, 0.0, -1.0, -3.179e-06, 0.0, -1.0, -3.179e-06, 0.0, -1.0, -3.179e-06, 0.0, -1.0, -3.179e-06, 6.366e-05, -1.0, -0.001075, 6.366e-05, -1.0, -0.001075, 6.366e-05, -1.0, -0.001075, 6.366e-05, -1.0, -0.001075, 0.0, 1.0, 3.514e-06, 0.0, 1.0, 3.514e-06, 0.0, 1.0, 3.514e-06, 0.0, 1.0, 3.514e-06, -6.366e-05, 1.0, 0.001075, -6.366e-05, 1.0, 0.001075, -6.366e-05, 1.0, 0.001075, -6.366e-05, 1.0, 0.001075, -0.0001343, 1.0, 0.001075, -0.0001343, 1.0, 0.001075, -0.0001343, 1.0, 0.001075, -0.0001343, 1.0, 0.001075, 0.0001343, -1.0, -0.001075, 0.0001343, -1.0, -0.001075, 0.0001343, -1.0, -0.001075, 0.0001343, -1.0, -0.001075, -3.898e-05, 0.2242, 0.9745, -3.898e-05, 0.2242, 0.9745, -3.898e-05, 0.2242, 0.9745, -3.898e-05, 0.2242, 0.9745, -0.001091, 1.0, 0.0006802, -0.001091, 1.0, 0.0006802, -0.001091, 1.0, 0.0006802, -0.001091, 1.0, 0.0006802, 1.0, 0.000313, 3.407e-07, 1.0, 0.000313, 3.407e-07, 1.0, 0.000313, 3.407e-07, 1.0, 0.000313, 3.407e-07, 0.0001679, -1.0, -1.811e-05, 0.0001679, -1.0, -1.811e-05, 0.0001679, -1.0, -1.811e-05, 0.0001679, -1.0, -1.811e-05, -0.0001679, 1.0, 1.811e-05, -0.0001679, 1.0, 1.811e-05, -0.0001679, 1.0, 1.811e-05, -0.0001679, 1.0, 1.811e-05, -1.0, -0.000315, 0.0, -1.0, -0.000315, 0.0, -1.0, -0.000315, 0.0, -1.0, -0.000315, 0.0, -9.316e-05, 1.0, 0.000855, -9.316e-05, 1.0, 0.000855, -9.316e-05, 1.0, 0.000855, -9.316e-05, 1.0, 0.000855, -0.83, 0.5577, 0.0005978, -0.83, 0.5577, 0.0005978, -0.83, 0.5577, 0.0005978, -0.83, 0.5577, 0.0005978, -1.0, -0.0003152, 2.006e-11, -1.0, -0.0003152, 2.006e-11, -1.0, -0.0003152, 2.006e-11, -1.0, -0.0003152, 2.006e-11, 0.0001864, -1.0, -0.001075, 0.0001864, -1.0, -0.001075, 0.0001864, -1.0, -0.001075, 0.0001864, -1.0, -0.001075, -0.0001864, 1.0, 0.001075, -0.0001864, 1.0, 0.001075, -0.0001864, 1.0, 0.001075, -0.0001864, 1.0, 0.001075, -0.0001836, 1.0, 0.0002883, -0.0001836, 1.0, 0.0002883, -0.0001836, 1.0, 0.0002883, -0.0001836, 1.0, 0.0002883, -0.002238, 1.0, 0.0006149, -0.002238, 1.0, 0.0006149, -0.002238, 1.0, 0.0006149, -0.002238, 1.0, 0.0006149, 1.0, 0.0003142, 3.407e-07, 1.0, 0.0003142, 3.407e-07, 1.0, 0.0003142, 3.407e-07, 1.0, 0.0003142, 3.407e-07, 0.0003542, -1.0, -1.855e-05, 0.0003542, -1.0, -1.855e-05, 0.0003542, -1.0, -1.855e-05, 0.0003542, -1.0, -1.855e-05, -0.0003542, 1.0, 1.831e-05, -0.0003542, 1.0, 1.831e-05, -0.0003542, 1.0, 1.831e-05, -0.0003542, 1.0, 1.831e-05, -0.0002388, 1.0, 0.001075, -0.0002388, 1.0, 0.001075, -0.0002388, 1.0, 0.001075, -0.0002388, 1.0, 0.001075, 0.0002388, -1.0, -0.001075, 0.0002388, -1.0, -0.001075, 0.0002388, -1.0, -0.001075, 0.0002388, -1.0, -0.001075, -1.0, -0.0003148, 0.0, -1.0, -0.0003148, 0.0, -1.0, -0.0003148, 0.0, -1.0, -0.0003148, 0.0, -0.0001655, 1.0, 0.0008899, -0.0001655, 1.0, 0.0008899, -0.0001655, 1.0, 0.0008899, -0.0001655, 1.0, 0.0008899, 0.8321, 0.5546, 1.565e-05, 0.8321, 0.5546, 1.565e-05, 0.8321, 0.5546, 1.565e-05, 0.8321, 0.5546, 1.565e-05, -0.003065, 1.0, 0.0006911, -0.003065, 1.0, 0.0006911, -0.003065, 1.0, 0.0006911, -0.003065, 1.0, 0.0006911, 1.0, 0.0003145, 3.407e-07, 1.0, 0.0003145, 3.407e-07, 1.0, 0.0003145, 3.407e-07, 1.0, 0.0003145, 3.407e-07, 0.0004916, -1.0, -1.81e-05, 0.0004916, -1.0, -1.81e-05, 0.0004916, -1.0, -1.81e-05, 0.0004916, -1.0, -1.81e-05, -0.0004916, 1.0, 1.808e-05, -0.0004916, 1.0, 1.808e-05, -0.0004916, 1.0, 1.808e-05, -0.0004916, 1.0, 1.808e-05, -0.831, 0.5562, 0.0005963, -0.831, 0.5562, 0.0005963, -0.831, 0.5562, 0.0005963, -0.831, 0.5562, 0.0005963, -1.0, -0.0003154, 3.713e-11, -1.0, -0.0003154, 3.713e-11, -1.0, -0.0003154, 3.713e-11, -1.0, -0.0003154, 3.713e-11, 0.0003927, -1.0, -0.001075, 0.0003927, -1.0, -0.001075, 0.0003927, -1.0, -0.001075, 0.0003927, -1.0, -0.001075, -0.0003927, 1.0, 0.001075, -0.0003927, 1.0, 0.001075, -0.0003927, 1.0, 0.001075, -0.0003927, 1.0, 0.001075, -0.003953, 1.0, 0.0006095, -0.003953, 1.0, 0.0006095, -0.003953, 1.0, 0.0006095, -0.003953, 1.0, 0.0006095, 1.0, 0.0003161, 3.407e-07, 1.0, 0.0003161, 3.407e-07, 1.0, 0.0003161, 3.407e-07, 1.0, 0.0003161, 3.407e-07, 0.0006294, -1.0, -1.818e-05, 0.0006294, -1.0, -1.818e-05, 0.0006294, -1.0, -1.818e-05, 0.0006294, -1.0, -1.818e-05, -0.0006294, 1.0, 1.875e-05, -0.0006294, 1.0, 1.875e-05, -0.0006294, 1.0, 1.875e-05, -0.0006294, 1.0, 1.875e-05, -0.8326, 0.5538, 0.0003725, -0.8326, 0.5538, 0.0003725, -0.8326, 0.5538, 0.0003725, -0.8326, 0.5538, 0.0003725, 0.8321, 0.5546, 1.553e-05, 0.8321, 0.5546, 1.553e-05, 0.8321, 0.5546, 1.553e-05, 0.8321, 0.5546, 1.553e-05, -0.8326, 0.5538, 0.0003306, -0.8326, 0.5538, 0.0003306, -0.8326, 0.5538, 0.0003306, -0.8326, 0.5538, 0.0003306, -0.0004931, 0.6692, 0.7431, -0.0004931, 0.6692, 0.7431, -0.0004931, 0.6692, 0.7431, -0.0004931, 0.6692, 0.7431, 0.8321, 0.5546, 1.599e-05, 0.8321, 0.5546, 1.599e-05, 0.8321, 0.5546, 1.599e-05, 0.8321, 0.5546, 1.599e-05, -0.8326, 0.5538, 0.0003661, -0.8326, 0.5538, 0.0003661, -0.8326, 0.5538, 0.0003661, -0.8326, 0.5538, 0.0003661, -9.096e-05, 0.4713, -0.882, -9.096e-05, 0.4713, -0.882, -9.096e-05, 0.4713, -0.882, -9.096e-05, 0.4713, -0.882, -0.0006379, 0.4684, 0.8835, -0.0006379, 0.4684, 0.8835, -0.0006379, 0.4684, 0.8835, -0.0006379, 0.4684, 0.8835, 0.00116, 0.4701, -0.8826, 0.00116, 0.4701, -0.8826, 0.00116, 0.4701, -0.8826, 0.00116, 0.4701, -0.8826, 0.8307, 0.5567, 0.0004113, 0.8307, 0.5567, 0.0004113, 0.8307, 0.5567, 0.0004113, 0.8307, 0.5567, 0.0004113, 0.8299, 0.558, 0.0004228, 0.8299, 0.558, 0.0004228, 0.8299, 0.558, 0.0004228, 0.8299, 0.558, 0.0004228, 0.003372, 0.1613, -0.9869, 0.003372, 0.1613, -0.9869, 0.003372, 0.1613, -0.9869, 0.003372, 0.1613, -0.9869, 0.002828, 0.1594, 0.9872, 0.002828, 0.1594, 0.9872, 0.002828, 0.1594, 0.9872, 0.002828, 0.1594, 0.9872, 0.0, 0.2248, -0.9744, 0.0, 0.2248, -0.9744, 0.0, 0.2248, -0.9744, 0.0, 0.2248, -0.9744, 0.8315, 0.5555, 1.578e-05, 0.8315, 0.5555, 1.578e-05, 0.8315, 0.5555, 1.578e-05, 0.8315, 0.5555, 1.578e-05, -0.8316, 0.5553, 0.0003669, -0.8316, 0.5553, 0.0003669, -0.8316, 0.5553, 0.0003669, -0.8316, 0.5553, 0.0003669, 0.8299, 0.558, 0.0004167, 0.8299, 0.558, 0.0004167, 0.8299, 0.558, 0.0004167, 0.8299, 0.558, 0.0004167, -0.8299, 0.5579, 0.000598, -0.8299, 0.5579, 0.000598, -0.8299, 0.5579, 0.000598, -0.8299, 0.5579, 0.000598, 0.003927, 0.2236, 0.9747, 0.003927, 0.2236, 0.9747, 0.003927, 0.2236, 0.9747, 0.003927, 0.2236, 0.9747])] * 3)])

# ---- objects
ob_component_puzzlebackground_005 = bpy.data.objects.new('Component_PuzzleBackground.005', me_untitled_008)
ob_component_puzzlebackground_004 = bpy.data.objects.new('Component_PuzzleBackground.004', me_untitled_007)
ob_component_puzzlebackground_003 = bpy.data.objects.new('Component_PuzzleBackground.003', me_untitled_006)
ob_component_puzzlebackground_002 = bpy.data.objects.new('Component_PuzzleBackground.002', me_untitled_005)
ob_component_puzzlebackground_000 = bpy.data.objects.new('Component_PuzzleBackground.000', me_untitled_004)
ob_component_puzzlebackground_001 = bpy.data.objects.new('Component_PuzzleBackground.001', me_untitled_003)
ob_camera_001 = bpy.data.objects.new('Camera.001', cam_camera_001)
ob_lamp_001 = bpy.data.objects.new('Lamp.001', light_lamp_001)
ob_lamp = bpy.data.objects.new('Lamp', light_lamp)
ob_camera = bpy.data.objects.new('Camera', cam_camera)

# ---- transforms, parenting, visibility, modifiers, constraints
ob_component_puzzlebackground_005.location = (0.0, 0.0, 0.0)
ob_component_puzzlebackground_005.rotation_euler = (1.571, -0.0, 0.0)
ob_component_puzzlebackground_005.scale = (0.01, 0.01, 0.01)
ob_component_puzzlebackground_005.color = (0.8, 0.8, 0.8, 1.0)
ob_component_puzzlebackground_005.lineart.crease_threshold = 0.0
ob_component_puzzlebackground_004.location = (0.0, 0.0, 0.0)
ob_component_puzzlebackground_004.rotation_euler = (1.571, -0.0, 0.0)
ob_component_puzzlebackground_004.scale = (0.01, 0.01, 0.01)
ob_component_puzzlebackground_004.color = (0.8, 0.8, 0.8, 1.0)
ob_component_puzzlebackground_004.lineart.crease_threshold = 0.0
ob_component_puzzlebackground_003.location = (0.0, 0.0, 0.0)
ob_component_puzzlebackground_003.rotation_euler = (1.571, -0.0, 0.0)
ob_component_puzzlebackground_003.scale = (0.01, 0.01, 0.01)
ob_component_puzzlebackground_003.color = (0.8, 0.8, 0.8, 1.0)
ob_component_puzzlebackground_003.lineart.crease_threshold = 0.0
ob_component_puzzlebackground_002.location = (0.0, 0.0, 0.0)
ob_component_puzzlebackground_002.rotation_euler = (1.571, -0.0, 0.0)
ob_component_puzzlebackground_002.scale = (0.01, 0.01, 0.01)
ob_component_puzzlebackground_002.color = (0.8, 0.8, 0.8, 1.0)
ob_component_puzzlebackground_002.lineart.crease_threshold = 0.0
ob_component_puzzlebackground_000.location = (0.0, 0.0, 0.0)
ob_component_puzzlebackground_000.rotation_euler = (1.571, -0.0, 0.0)
ob_component_puzzlebackground_000.scale = (0.01, 0.01, 0.01)
ob_component_puzzlebackground_000.color = (0.8, 0.8, 0.8, 1.0)
ob_component_puzzlebackground_000.lineart.crease_threshold = 0.0
ob_component_puzzlebackground_001.location = (0.0, 0.0, 0.0)
ob_component_puzzlebackground_001.rotation_euler = (1.571, -0.0, 0.0)
ob_component_puzzlebackground_001.scale = (0.01, 0.01, 0.01)
ob_component_puzzlebackground_001.color = (0.8, 0.8, 0.8, 1.0)
ob_component_puzzlebackground_001.lineart.crease_threshold = 0.0
ob_camera_001.location = (7.481, -6.508, 5.344)
ob_camera_001.rotation_euler = (1.109, 9.305e-08, 0.8149)
ob_camera_001.scale = (1.0, 1.0, 1.0)
ob_camera_001.color = (0.8, 0.8, 0.8, 1.0)
ob_camera_001.lineart.crease_threshold = 0.0
ob_lamp_001.location = (4.076, 1.005, 5.904)
ob_lamp_001.rotation_euler = (0.6503, 0.05522, 1.866)
ob_lamp_001.color = (0.8, 0.8, 0.8, 1.0)
ob_lamp_001.lineart.crease_threshold = 0.0
ob_lamp.location = (4.076, 1.005, 5.904)
ob_lamp.rotation_euler = (0.6503, 0.05522, 1.866)
ob_lamp.lock_rotations_4d = False
ob_lamp.empty_display_type = 'ARROWS'
ob_lamp.color = (0.0, 0.0, 0.0, 0.0)
ob_lamp.lineart.crease_threshold = 0.0
ob_camera.location = (7.481, -6.508, 5.344)
ob_camera.rotation_euler = (1.109, 0.0, 0.8149)
ob_camera.lock_rotations_4d = False
ob_camera.empty_display_type = 'ARROWS'
ob_camera.color = (0.0, 0.0, 0.0, 0.0)
ob_camera.display_type = 'WIRE'
ob_camera.lineart.crease_threshold = 0.0

# ---- collection membership
col_collection_1.objects.link(ob_component_puzzlebackground_005)
col_collection_1.objects.link(ob_component_puzzlebackground_004)
col_collection_1.objects.link(ob_component_puzzlebackground_003)
col_collection_1.objects.link(ob_component_puzzlebackground_002)
col_collection_1.objects.link(ob_component_puzzlebackground_000)
col_collection_1.objects.link(ob_component_puzzlebackground_001)
col_collection_1.objects.link(ob_camera_001)
col_collection_1.objects.link(ob_lamp_001)
col_collection_1.objects.link(ob_lamp)
col_collection_1.objects.link(ob_camera)

# ---- scene / render settings (as saved in the file)
scene.camera = ob_camera
scene.frame_start = 1; scene.frame_end = 250; scene.frame_set(1)
scene.render.engine = 'BLENDER_EEVEE_NEXT'
scene.render.resolution_percentage = 50
scene.render.dither_intensity = 0.0
scene.cycles.use_denoising = False
scene.cycles.samples = 128
scene.cycles.sampling_pattern = 'TABULATED_SOBOL'
scene.cycles.use_adaptive_sampling = False
scene.cycles.use_light_tree = False
scene.cycles.blur_glossy = 0.0
scene.cycles.sample_clamp_indirect = 0.0
scene.view_settings.view_transform = 'Standard'
bpy.context.view_layer.update()
